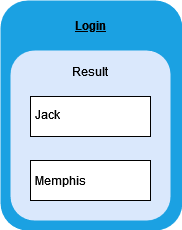

The diagram above was exported from draw.io. Its source (the exported page's mxGraphModel, read from the mxfile embedded in the PNG):
<mxGraphModel dx="683" dy="372" grid="1" gridSize="10" guides="1" tooltips="1" connect="1" arrows="1" fold="1" page="1" pageScale="1" pageWidth="827" pageHeight="1169" math="0" shadow="0">
  <root>
    <mxCell id="0" />
    <mxCell id="1" parent="0" />
    <mxCell id="8DIADbJi5d-pA6aa6XK4-1" value="" style="rounded=1;whiteSpace=wrap;html=1;fillColor=#1ba1e2;fontColor=#ffffff;strokeColor=none;" vertex="1" parent="1">
      <mxGeometry x="140" y="80" width="181.82" height="230" as="geometry" />
    </mxCell>
    <mxCell id="8DIADbJi5d-pA6aa6XK4-2" value="" style="whiteSpace=wrap;html=1;fillColor=#dae8fc;strokeColor=none;rounded=1;" vertex="1" parent="1">
      <mxGeometry x="150" y="130" width="160" height="170" as="geometry" />
    </mxCell>
    <mxCell id="8DIADbJi5d-pA6aa6XK4-3" value="" style="rounded=0;whiteSpace=wrap;html=1;" vertex="1" parent="1">
      <mxGeometry x="170" y="176" width="120" height="40" as="geometry" />
    </mxCell>
    <mxCell id="8DIADbJi5d-pA6aa6XK4-4" value="" style="rounded=0;whiteSpace=wrap;html=1;" vertex="1" parent="1">
      <mxGeometry x="170" y="240" width="120" height="40" as="geometry" />
    </mxCell>
    <mxCell id="8DIADbJi5d-pA6aa6XK4-5" value="Login" style="text;html=1;strokeColor=none;fillColor=none;align=center;verticalAlign=middle;whiteSpace=wrap;rounded=0;fontStyle=5" vertex="1" parent="1">
      <mxGeometry x="200" y="90" width="60" height="30" as="geometry" />
    </mxCell>
    <mxCell id="8DIADbJi5d-pA6aa6XK4-6" value="Result" style="text;html=1;strokeColor=none;fillColor=none;align=center;verticalAlign=middle;whiteSpace=wrap;rounded=0;" vertex="1" parent="1">
      <mxGeometry x="160" y="136" width="140" height="30" as="geometry" />
    </mxCell>
    <mxCell id="8DIADbJi5d-pA6aa6XK4-7" value="&lt;div align=&quot;left&quot;&gt;Jack&lt;/div&gt;" style="text;html=1;strokeColor=none;fillColor=none;align=left;verticalAlign=middle;whiteSpace=wrap;rounded=0;fontColor=#000000;" vertex="1" parent="1">
      <mxGeometry x="173" y="179" width="60" height="30" as="geometry" />
    </mxCell>
    <mxCell id="8DIADbJi5d-pA6aa6XK4-8" value="Memphis" style="text;html=1;strokeColor=none;fillColor=none;align=left;verticalAlign=middle;whiteSpace=wrap;rounded=0;fontColor=#000000;" vertex="1" parent="1">
      <mxGeometry x="173" y="245" width="60" height="30" as="geometry" />
    </mxCell>
  </root>
</mxGraphModel>